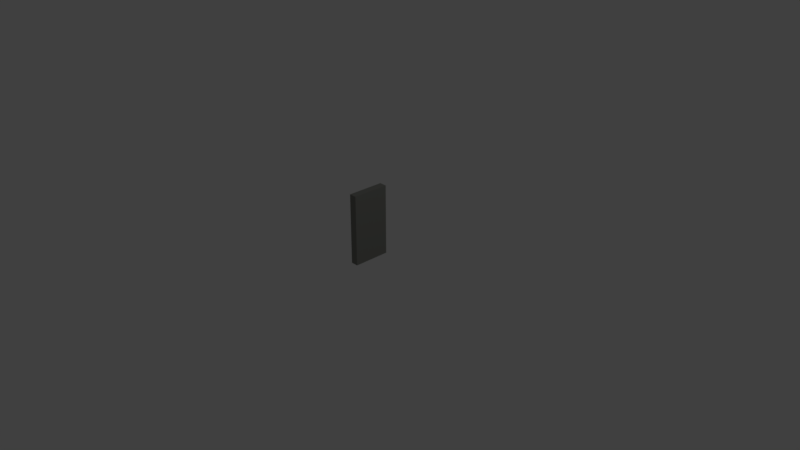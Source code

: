 # Source: wall.blend  (saved by Blender 2.79.0; exported with 4.5.12 LTS)
import bpy
from mathutils import Matrix  # noqa: F401  (used for matrix-valued properties, if any)

bpy.ops.wm.read_factory_settings(use_empty=True)
scene = bpy.context.scene
scene.name = 'Scene'

# ---- collections
col_collection_1 = bpy.data.collections.new('Collection 1'); scene.collection.children.link(col_collection_1)

# ---- materials (node trees are filled in below, after node groups)
mat_material = bpy.data.materials.new('Material')
mat_material.alpha_threshold = 0.0
mat_material.use_transparent_shadow = False
mat_material.diffuse_color = (0.2353, 0.2396, 0.2182, 1.0)
mat_material.roughness = 0.5
mat_material.line_color = (0.0, 0.0, 0.0, 1.0)

# ---- material node trees

# ---- world
world_world = bpy.data.worlds.new('World'); scene.world = world_world
world_world.color = (0.05088, 0.05088, 0.05088)
world_world.use_sun_shadow = False
world_world.sun_shadow_jitter_overblur = 0.0
world_world.cycles.sampling_method = 'MANUAL'

# ---- cameras
cam_camera = bpy.data.cameras.new('Camera')
cam_camera.clip_end = 100.0
cam_camera.lens = 35.0
cam_camera.sensor_width = 32.0
cam_camera.sensor_height = 18.0
cam_camera.ortho_scale = 7.314
cam_camera.dof.focus_distance = 0.0
cam_camera.dof.aperture_fstop = 128.0

# ---- lights
light_lamp = bpy.data.lights.new('Lamp', 'POINT')
light_lamp.transmission_factor = 0.0
light_lamp.cutoff_distance = 30.0
light_lamp.energy = 100.0
light_lamp.shadow_buffer_clip_start = 1.001
light_lamp.shadow_soft_size = 0.1
light_lamp.shadow_maximum_resolution = 0.006
light_lamp.use_absolute_resolution = True

# ---- meshes
me_cube_000 = bpy.data.meshes.new('Cube.000')
me_cube_000.from_pydata([(0.5, 0.5, -0.06266), (0.5, -0.5, -0.06266), (-0.5, -0.5, -0.06266), (-0.5, 0.5, -0.06266), (0.5, 0.5, 1.0), (0.5, -0.5, 1.0), (-0.5, -0.5, 1.0), (-0.5, 0.5, 1.0)], [], [(0, 1, 2, 3), (4, 7, 6, 5), (0, 4, 5, 1), (1, 5, 6, 2), (2, 6, 7, 3), (4, 0, 3, 7)])
me_cube_000.materials.append(mat_material)
me_cube_000.use_remesh_preserve_volume = False
me_cube_000.use_remesh_preserve_attributes = False
me_cube_000.use_mirror_vertex_groups = False
me_cube_000.update()

# ---- objects
ob_cube_000 = bpy.data.objects.new('Cube.000', me_cube_000)
ob_lamp = bpy.data.objects.new('Lamp', light_lamp)
ob_camera = bpy.data.objects.new('Camera', cam_camera)

# ---- transforms, parenting, visibility, modifiers, constraints
ob_cube_000.location = (5.96e-08, 0.0, 0.0)
ob_cube_000.scale = (0.1, 0.5, 0.9)
ob_cube_000.lock_rotations_4d = False
ob_cube_000.empty_display_type = 'ARROWS'
ob_cube_000.lineart.crease_threshold = 0.0
ob_lamp.location = (4.076, 1.005, 5.904)
ob_lamp.rotation_euler = (0.6503, 0.05522, 1.866)
ob_lamp.lock_rotations_4d = False
ob_lamp.empty_display_type = 'ARROWS'
ob_lamp.color = (0.0, 0.0, 0.0, 0.0)
ob_lamp.lineart.crease_threshold = 0.0
ob_camera.location = (7.481, -6.508, 5.344)
ob_camera.rotation_euler = (1.109, 0.0, 0.8149)
ob_camera.lock_rotations_4d = False
ob_camera.empty_display_type = 'ARROWS'
ob_camera.color = (0.0, 0.0, 0.0, 0.0)
ob_camera.display_type = 'WIRE'
ob_camera.lineart.crease_threshold = 0.0

# ---- collection membership
col_collection_1.objects.link(ob_cube_000)
col_collection_1.objects.link(ob_lamp)
col_collection_1.objects.link(ob_camera)

# ---- scene / render settings (as saved in the file)
scene.camera = ob_camera
scene.frame_start = 1; scene.frame_end = 250; scene.frame_set(1)
scene.render.engine = 'BLENDER_EEVEE_NEXT'
scene.render.resolution_percentage = 50
scene.render.dither_intensity = 0.0
scene.cycles.use_denoising = False
scene.cycles.samples = 128
scene.cycles.sampling_pattern = 'TABULATED_SOBOL'
scene.cycles.use_adaptive_sampling = False
scene.cycles.use_light_tree = False
scene.cycles.blur_glossy = 0.0
scene.cycles.sample_clamp_indirect = 0.0
scene.view_settings.view_transform = 'Standard'
bpy.context.view_layer.update()
